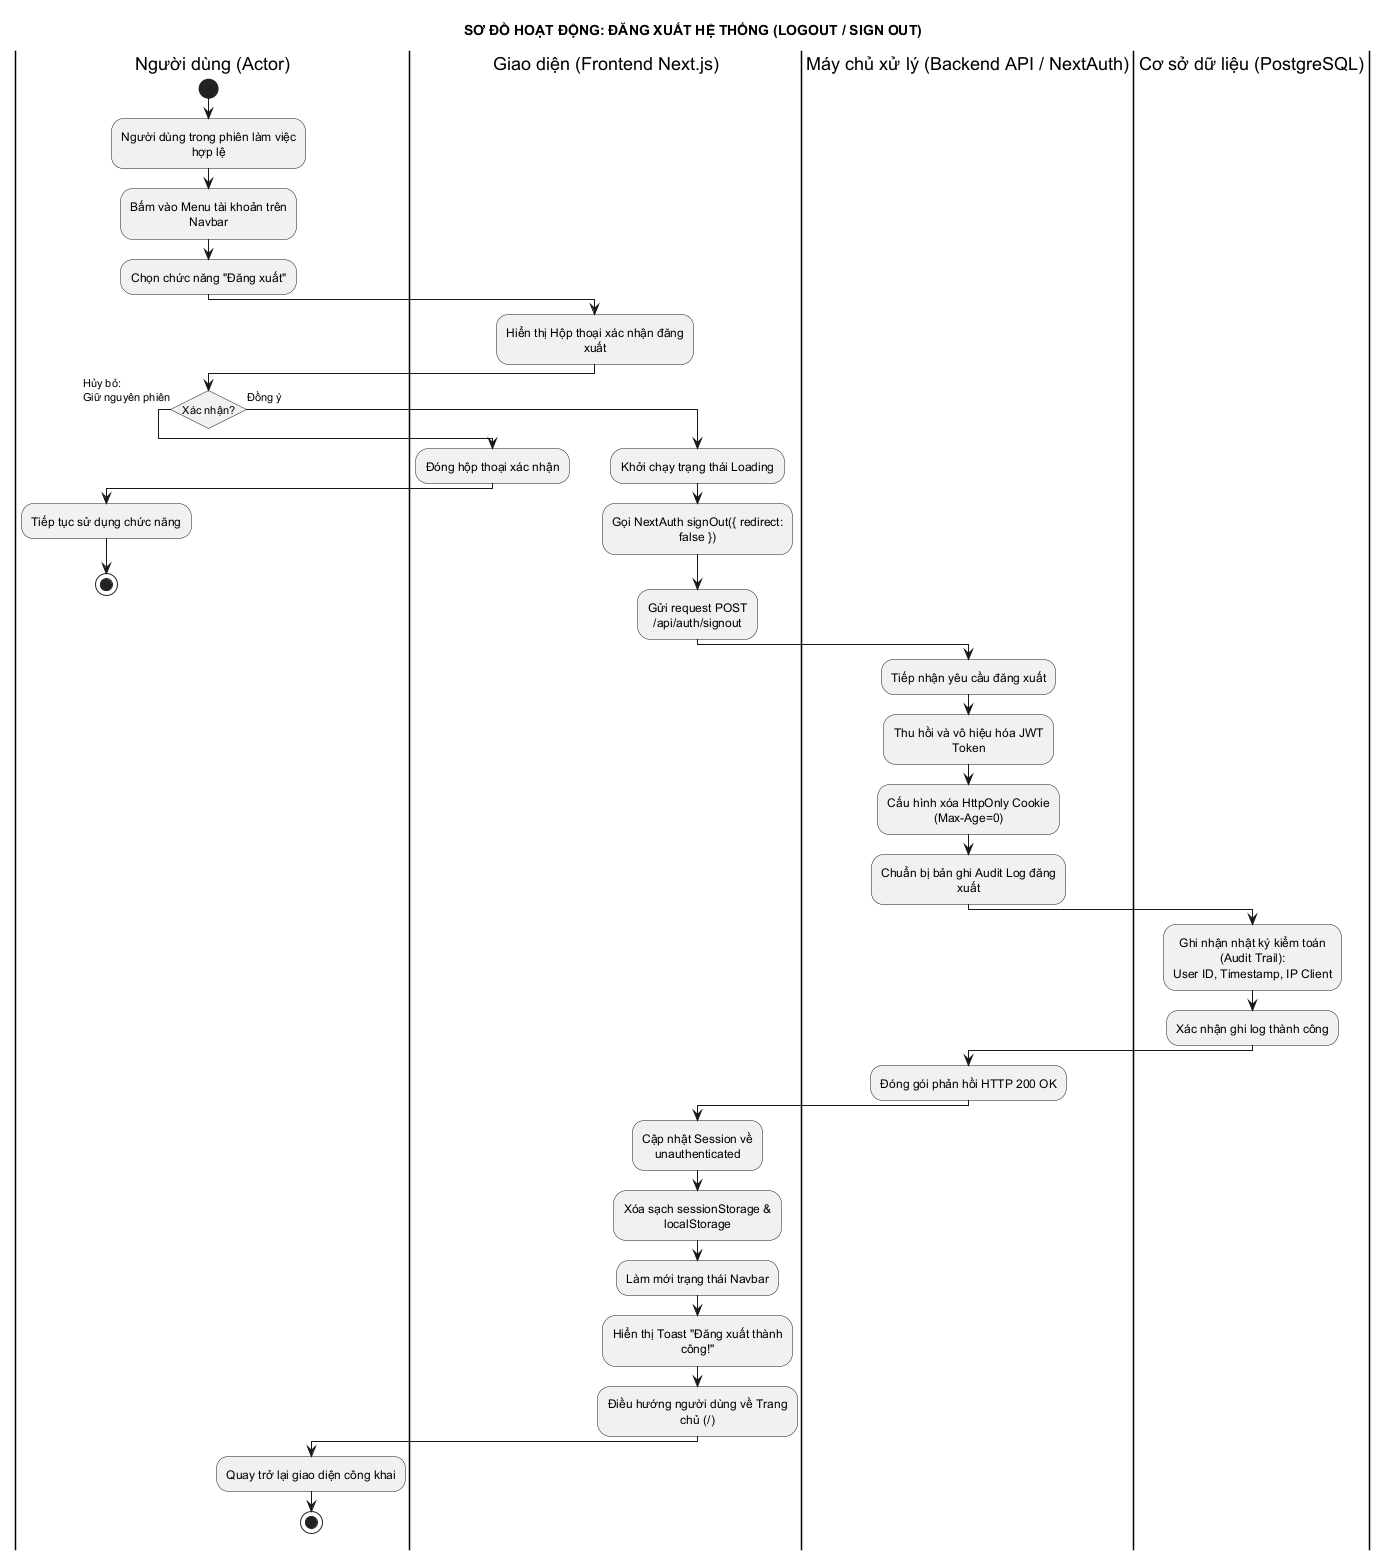

The diagram above was rendered by PlantUML. Its source (embedded in the PNG):
@startuml 03_dang_xuat
title SƠ ĐỒ HOẠT ĐỘNG: ĐĂNG XUẤT HỆ THỐNG (LOGOUT / SIGN OUT)
skinparam conditionStyle insideDiamond
skinparam defaultTextAlignment center
skinparam shadowing false
skinparam monochrome true
skinparam wrapWidth 180

|Người dùng (Actor)|
start
:Người dùng trong phiên làm việc hợp lệ;
:Bấm vào Menu tài khoản trên Navbar;
:Chọn chức năng "Đăng xuất";

|Giao diện (Frontend Next.js)|
:Hiển thị Hộp thoại xác nhận đăng xuất;

|Người dùng (Actor)|
if (Xác nhận?) then (Hủy bỏ:\nGiữ nguyên phiên)
  |Giao diện (Frontend Next.js)|
  :Đóng hộp thoại xác nhận;
  |Người dùng (Actor)|
  :Tiếp tục sử dụng chức năng;
  stop
else (Đồng ý)
  |Giao diện (Frontend Next.js)|
  :Khởi chạy trạng thái Loading;
  :Gọi NextAuth signOut({ redirect: false });
  :Gửi request POST /api/auth/signout;

  |Máy chủ xử lý (Backend API / NextAuth)|
  :Tiếp nhận yêu cầu đăng xuất;
  :Thu hồi và vô hiệu hóa JWT Token;
  :Cấu hình xóa HttpOnly Cookie (Max-Age=0);
  :Chuẩn bị bản ghi Audit Log đăng xuất;

  |Cơ sở dữ liệu (PostgreSQL)|
  :Ghi nhận nhật ký kiểm toán (Audit Trail):\nUser ID, Timestamp, IP Client;
  :Xác nhận ghi log thành công;

  |Máy chủ xử lý (Backend API / NextAuth)|
  :Đóng gói phản hồi HTTP 200 OK;

  |Giao diện (Frontend Next.js)|
  :Cập nhật Session về unauthenticated;
  :Xóa sạch sessionStorage & localStorage;
  :Làm mới trạng thái Navbar;
  :Hiển thị Toast "Đăng xuất thành công!";
  :Điều hướng người dùng về Trang chủ (/);

  |Người dùng (Actor)|
  :Quay trở lại giao diện công khai;
  stop
endif
@enduml